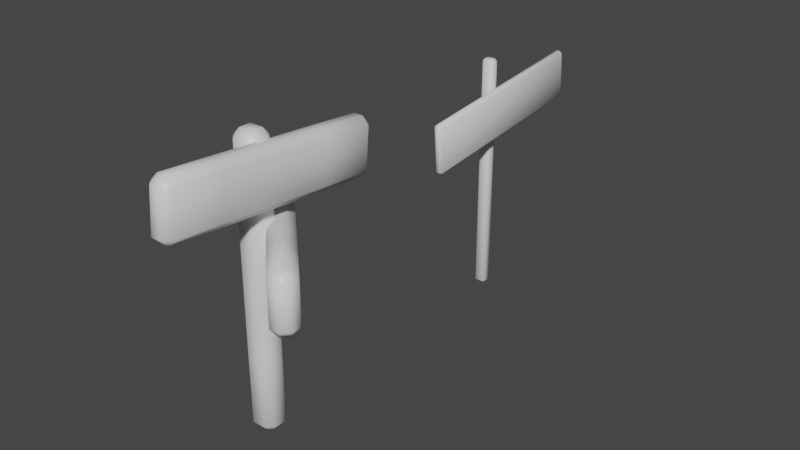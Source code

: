 # Source: Signs.blend  (saved by Blender 3.1.7; exported with 4.5.12 LTS)
import bpy
from mathutils import Matrix  # noqa: F401  (used for matrix-valued properties, if any)

bpy.ops.wm.read_factory_settings(use_empty=True)
scene = bpy.context.scene
scene.name = 'Scene'

# ---- collections
col_collection = bpy.data.collections.new('Collection'); scene.collection.children.link(col_collection)

# ---- materials (node trees are filled in below, after node groups)
mat_material = bpy.data.materials.new('Material')
mat_material.alpha_threshold = 0.0
mat_material.use_transparent_shadow = False
mat_material.line_color = (0.0, 0.0, 0.0, 1.0)

# ---- material node trees
mat_material.use_nodes = True; mat_material.node_tree.nodes.clear()
_N = mat_material.node_tree.nodes; _L = mat_material.node_tree.links
n0 = _N.new('ShaderNodeOutputMaterial'); n0.name = 'Material Output'; n0.location = (300, 300)
n1 = _N.new('ShaderNodeBsdfPrincipled'); n1.name = 'Principled BSDF'; n1.location = (10, 300)
n1.distribution = 'GGX'
n1.subsurface_method = 'RANDOM_WALK_SKIN'
n1.inputs[2].default_value = 0.4
n1.inputs[3].default_value = 1.45
n1.inputs[27].default_value = (0.0, 0.0, 0.0, 1.0)
n1.inputs[28].default_value = 1.0
_L.new(n1.outputs[0], n0.inputs[0])
n0.is_active_output = True

# ---- world
world_world = bpy.data.worlds.new('World'); scene.world = world_world
world_world.use_nodes = True; world_world.node_tree.nodes.clear()
_N = world_world.node_tree.nodes; _L = world_world.node_tree.links
n0 = _N.new('ShaderNodeOutputWorld'); n0.name = 'World Output'; n0.location = (300, 300)
n1 = _N.new('ShaderNodeBackground'); n1.name = 'Background'; n1.location = (10, 300)
n1.inputs[0].default_value = (0.05088, 0.05088, 0.05088, 1.0)
_L.new(n1.outputs[0], n0.inputs[0])
n0.is_active_output = True
world_world.color = (0.05088, 0.05088, 0.05088)
world_world.use_sun_shadow = False
world_world.sun_shadow_jitter_overblur = 0.0

# ---- meshes
me_cube = bpy.data.meshes.new('Cube')
me_cube.from_pydata([(0.2016, 0.1859, 3.863), (0.2016, 0.1859, -1.0), (0.2016, -0.1859, 3.863), (0.2016, -0.1859, -1.0), (-0.2016, 0.1859, 3.863), (-0.2016, 0.1859, -1.0), (-0.2016, -0.1859, 3.863), (-0.2016, -0.1859, -1.0), (0.452, 1.923, 3.558), (0.452, 1.85, 2.688), (0.452, -1.85, 3.875), (0.452, -1.923, 3.004), (0.1233, 1.923, 3.558), (0.1233, 1.85, 2.688), (0.1233, -1.85, 3.875), (0.1233, -1.923, 3.004), (-0.9555, 1.611, 2.391), (-0.9029, 1.56, 1.52), (1.765, -1.003, 2.707), (1.818, -1.054, 1.837), (-1.183, 1.374, 2.391), (-1.131, 1.323, 1.52), (1.537, -1.24, 2.707), (1.59, -1.291, 1.837), (0.2016, 0.1859, 1.432), (-0.2016, -0.1859, 1.432), (0.2016, -0.1859, 1.432), (-0.2016, 0.1859, 1.432), (0.2016, 0.1859, 0.2158), (0.2016, -0.1859, 0.2158), (-0.2016, 0.1859, 0.2158), (-0.2016, -0.1859, 0.2158), (-0.2016, -0.1859, 2.647), (0.2016, 0.1859, 2.647), (0.2016, -0.1859, 2.647), (-0.2016, 0.1859, 2.647), (0.2297, 0.01614, 1.679), (0.4048, 0.3037, 2.549), (0.1771, 0.06671, 2.549), (0.4574, 0.2531, 1.679), (0.9099, -0.6373, 1.758), (1.085, -0.3498, 2.628), (0.8573, -0.5867, 2.628), (1.138, -0.4003, 1.758), (-0.5031, 0.7202, 2.47), (-0.2227, 0.9066, 1.599), (-0.4504, 0.6696, 1.599), (-0.2754, 0.9571, 2.47), (0.1233, -0.0365, 2.846), (0.452, 0.0365, 3.717), (0.1233, 0.0365, 3.717), (0.452, -0.0365, 2.846), (0.1233, 0.9797, 3.638), (0.452, 0.9067, 2.767), (0.1233, 0.9067, 2.767), (0.452, 0.9797, 3.638), (0.1233, -0.9797, 2.925), (0.452, -0.9067, 3.796), (0.1233, -0.9067, 3.796), (0.452, -0.9797, 2.925)], [], [(0, 4, 6, 2), (34, 2, 6, 32), (32, 6, 4, 35), (5, 1, 3, 7), (33, 0, 2, 34), (35, 4, 0, 33), (57, 58, 14, 10), (11, 10, 14, 15), (54, 52, 12, 13), (56, 59, 11, 15), (59, 57, 10, 11), (13, 12, 8, 9), (41, 42, 22, 18), (19, 18, 22, 23), (46, 44, 20, 21), (40, 43, 19, 23), (43, 41, 18, 19), (21, 20, 16, 17), (30, 27, 24, 28), (28, 24, 26, 29), (31, 25, 27, 30), (29, 26, 25, 31), (3, 29, 31, 7), (7, 31, 30, 5), (1, 28, 29, 3), (5, 30, 28, 1), (27, 35, 33, 24), (24, 33, 34, 26), (25, 32, 35, 27), (26, 34, 32, 25), (45, 47, 37, 39), (46, 45, 39, 36), (40, 42, 38, 36), (47, 44, 38, 37), (23, 22, 42, 40), (39, 37, 41, 43), (36, 39, 43, 40), (37, 38, 42, 41), (16, 20, 44, 47), (21, 17, 45, 46), (17, 16, 47, 45), (36, 38, 44, 46), (53, 55, 49, 51), (54, 53, 51, 48), (56, 58, 50, 48), (55, 52, 50, 49), (8, 12, 52, 55), (13, 9, 53, 54), (9, 8, 55, 53), (48, 50, 52, 54), (15, 14, 58, 56), (51, 49, 57, 59), (48, 51, 59, 56), (49, 50, 58, 57)])
me_cube.polygons.foreach_set('use_smooth', [True] * 54)
_uv = me_cube.uv_layers.new(name='UVMap')
_uv.uv.foreach_set('vector', [0.625, 0.5, 0.875, 0.5, 0.875, 0.75, 0.625, 0.75, 0.5625, 0.75, 0.625, 0.75, 0.625, 1.0, 0.5625, 1.0, 0.5625, 0.0, 0.625, 0.0, 0.625, 0.25, 0.5625, 0.25, 0.125, 0.5, 0.375, 0.5, 0.375, 0.75, 0.125, 0.75, 0.5625, 0.5, 0.625, 0.5, 0.625, 0.75, 0.5625, 0.75, 0.5625, 0.25, 0.625, 0.25, 0.625, 0.5, 0.5625, 0.5, 0.625, 0.6875, 0.875, 0.6875, 0.875, 0.75, 0.625, 0.75, 0.375, 0.75, 0.625, 0.75, 0.625, 1.0, 0.375, 1.0, 0.375, 0.1875, 0.625, 0.1875, 0.625, 0.25, 0.375, 0.25, 0.125, 0.6875, 0.375, 0.6875, 0.375, 0.75, 0.125, 0.75, 0.375, 0.6875, 0.625, 0.6875, 0.625, 0.75, 0.375, 0.75, 0.375, 0.25, 0.625, 0.25, 0.625, 0.5, 0.375, 0.5, 0.625, 0.6875, 0.875, 0.6875, 0.875, 0.75, 0.625, 0.75, 0.375, 0.75, 0.625, 0.75, 0.625, 1.0, 0.375, 1.0, 0.375, 0.1875, 0.625, 0.1875, 0.625, 0.25, 0.375, 0.25, 0.125, 0.6875, 0.375, 0.6875, 0.375, 0.75, 0.125, 0.75, 0.375, 0.6875, 0.625, 0.6875, 0.625, 0.75, 0.375, 0.75, 0.375, 0.25, 0.625, 0.25, 0.625, 0.5, 0.375, 0.5, 0.4375, 0.25, 0.5, 0.25, 0.5, 0.5, 0.4375, 0.5, 0.4375, 0.5, 0.5, 0.5, 0.5, 0.75, 0.4375, 0.75, 0.4375, 0.0, 0.5, 0.0, 0.5, 0.25, 0.4375, 0.25, 0.4375, 0.75, 0.5, 0.75, 0.5, 1.0, 0.4375, 1.0, 0.375, 0.75, 0.4375, 0.75, 0.4375, 1.0, 0.375, 1.0, 0.375, 0.0, 0.4375, 0.0, 0.4375, 0.25, 0.375, 0.25, 0.375, 0.5, 0.4375, 0.5, 0.4375, 0.75, 0.375, 0.75, 0.375, 0.25, 0.4375, 0.25, 0.4375, 0.5, 0.375, 0.5, 0.5, 0.25, 0.5625, 0.25, 0.5625, 0.5, 0.5, 0.5, 0.5, 0.5, 0.5625, 0.5, 0.5625, 0.75, 0.5, 0.75, 0.5, 0.0, 0.5625, 0.0, 0.5625, 0.25, 0.5, 0.25, 0.5, 0.75, 0.5625, 0.75, 0.5625, 1.0, 0.5, 1.0, 0.375, 0.5625, 0.625, 0.5625, 0.625, 0.625, 0.375, 0.625, 0.125, 0.5625, 0.375, 0.5625, 0.375, 0.625, 0.125, 0.625, 0.375, 0.0625, 0.625, 0.0625, 0.625, 0.125, 0.375, 0.125, 0.625, 0.5625, 0.875, 0.5625, 0.875, 0.625, 0.625, 0.625, 0.375, 0.0, 0.625, 0.0, 0.625, 0.0625, 0.375, 0.0625, 0.375, 0.625, 0.625, 0.625, 0.625, 0.6875, 0.375, 0.6875, 0.125, 0.625, 0.375, 0.625, 0.375, 0.6875, 0.125, 0.6875, 0.625, 0.625, 0.875, 0.625, 0.875, 0.6875, 0.625, 0.6875, 0.625, 0.5, 0.875, 0.5, 0.875, 0.5625, 0.625, 0.5625, 0.125, 0.5, 0.375, 0.5, 0.375, 0.5625, 0.125, 0.5625, 0.375, 0.5, 0.625, 0.5, 0.625, 0.5625, 0.375, 0.5625, 0.375, 0.125, 0.625, 0.125, 0.625, 0.1875, 0.375, 0.1875, 0.375, 0.5625, 0.625, 0.5625, 0.625, 0.625, 0.375, 0.625, 0.125, 0.5625, 0.375, 0.5625, 0.375, 0.625, 0.125, 0.625, 0.375, 0.0625, 0.625, 0.0625, 0.625, 0.125, 0.375, 0.125, 0.625, 0.5625, 0.875, 0.5625, 0.875, 0.625, 0.625, 0.625, 0.625, 0.5, 0.875, 0.5, 0.875, 0.5625, 0.625, 0.5625, 0.125, 0.5, 0.375, 0.5, 0.375, 0.5625, 0.125, 0.5625, 0.375, 0.5, 0.625, 0.5, 0.625, 0.5625, 0.375, 0.5625, 0.375, 0.125, 0.625, 0.125, 0.625, 0.1875, 0.375, 0.1875, 0.375, 0.0, 0.625, 0.0, 0.625, 0.0625, 0.375, 0.0625, 0.375, 0.625, 0.625, 0.625, 0.625, 0.6875, 0.375, 0.6875, 0.125, 0.625, 0.375, 0.625, 0.375, 0.6875, 0.125, 0.6875, 0.625, 0.625, 0.875, 0.625, 0.875, 0.6875, 0.625, 0.6875])
me_cube.materials.append(mat_material)
me_cube.use_remesh_preserve_volume = False
me_cube.use_remesh_preserve_attributes = False
me_cube.use_mirror_vertex_groups = False
me_cube.update()
me_cube_001 = bpy.data.meshes.new('Cube.001')
me_cube_001.from_pydata([(0.2016, 0.1859, 3.529), (0.2016, 0.1859, -1.0), (0.2016, -0.1859, 3.529), (0.2016, -0.1859, -1.0), (-0.2016, 0.1859, 3.529), (-0.2016, 0.1859, -1.0), (-0.2016, -0.1859, 3.529), (-0.2016, -0.1859, -1.0), (0.452, 1.85, 3.303), (0.452, 1.923, 2.245), (0.452, -1.923, 2.916), (0.452, -1.85, 1.857), (0.1233, 1.85, 3.303), (0.1233, 1.923, 2.245), (0.1233, -1.923, 2.916), (0.1233, -1.85, 1.857)], [], [(0, 4, 6, 2), (3, 2, 6, 7), (7, 6, 4, 5), (5, 1, 3, 7), (1, 0, 2, 3), (5, 4, 0, 1), (8, 12, 14, 10), (11, 10, 14, 15), (15, 14, 12, 13), (13, 9, 11, 15), (9, 8, 10, 11), (13, 12, 8, 9)])
me_cube_001.polygons.foreach_set('use_smooth', [True] * 12)
_uv = me_cube_001.uv_layers.new(name='UVMap')
_uv.uv.foreach_set('vector', [0.625, 0.5, 0.875, 0.5, 0.875, 0.75, 0.625, 0.75, 0.375, 0.75, 0.625, 0.75, 0.625, 1.0, 0.375, 1.0, 0.375, 0.0, 0.625, 0.0, 0.625, 0.25, 0.375, 0.25, 0.125, 0.5, 0.375, 0.5, 0.375, 0.75, 0.125, 0.75, 0.375, 0.5, 0.625, 0.5, 0.625, 0.75, 0.375, 0.75, 0.375, 0.25, 0.625, 0.25, 0.625, 0.5, 0.375, 0.5, 0.625, 0.5, 0.875, 0.5, 0.875, 0.75, 0.625, 0.75, 0.375, 0.75, 0.625, 0.75, 0.625, 1.0, 0.375, 1.0, 0.375, 0.0, 0.625, 0.0, 0.625, 0.25, 0.375, 0.25, 0.125, 0.5, 0.375, 0.5, 0.375, 0.75, 0.125, 0.75, 0.375, 0.5, 0.625, 0.5, 0.625, 0.75, 0.375, 0.75, 0.375, 0.25, 0.625, 0.25, 0.625, 0.5, 0.375, 0.5])
me_cube_001.materials.append(mat_material)
me_cube_001.use_remesh_preserve_volume = False
me_cube_001.use_remesh_preserve_attributes = False
me_cube_001.use_mirror_vertex_groups = False
me_cube_001.update()

# ---- objects
ob_cube = bpy.data.objects.new('Cube', me_cube)
ob_cube_001 = bpy.data.objects.new('Cube.001', me_cube_001)

# ---- transforms, parenting, visibility, modifiers, constraints
ob_cube.location = (0.0, 0.0, 0.0)
ob_cube.lock_rotations_4d = False
ob_cube.empty_display_type = 'ARROWS'
ob_cube.lineart.crease_threshold = 0.0
_m = ob_cube.modifiers.new('Bevel', 'BEVEL')
_m = ob_cube.modifiers.new('Displace', 'DISPLACE')
_m.strength = 0.1
ob_cube_001.location = (0.0, 5.537, 0.0)
ob_cube_001.lock_rotations_4d = False
ob_cube_001.empty_display_type = 'ARROWS'
ob_cube_001.lineart.crease_threshold = 0.0
_m = ob_cube_001.modifiers.new('Bevel', 'BEVEL')
_m = ob_cube_001.modifiers.new('Displace', 'DISPLACE')
_m.strength = -0.2

# ---- collection membership
col_collection.objects.link(ob_cube)
col_collection.objects.link(ob_cube_001)

# ---- scene / render settings (as saved in the file)
scene.frame_start = 1; scene.frame_end = 250; scene.frame_set(1)
scene.render.engine = 'BLENDER_EEVEE_NEXT'
scene.cycles.sampling_pattern = 'TABULATED_SOBOL'
scene.cycles.use_light_tree = False
scene.view_settings.view_transform = 'Filmic'
bpy.context.view_layer.update()

# ---- added for rendering (the .blend has no active camera and no usable light): camera, sun
cam_auto = bpy.data.cameras.new('AutoCamera')
cam_auto.lens = 50.0
cam_auto.sensor_width = 36.0
cam_auto.clip_end = 1000.0
ob_auto_camera = bpy.data.objects.new('AutoCamera', cam_auto)
scene.collection.objects.link(ob_auto_camera)
ob_auto_camera.location = (10.4532, -9.40337, 9.54996)
ob_auto_camera.rotation_euler = (1.09748, -7.21219e-08, 0.694738)
scene.camera = ob_auto_camera
light_auto_sun = bpy.data.lights.new('AutoSun', 'SUN')
light_auto_sun.energy = 3.0
light_auto_sun.angle = 0.0523599
ob_auto_sun = bpy.data.objects.new('AutoSun', light_auto_sun)
scene.collection.objects.link(ob_auto_sun)
ob_auto_sun.rotation_euler = (0.872665, 0.174533, 0.523599)
bpy.context.view_layer.update()
